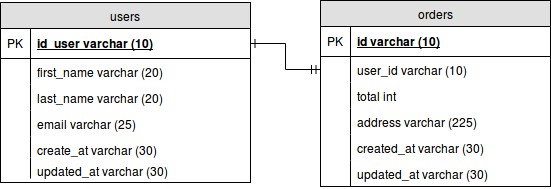

The diagram above was exported from draw.io. Its source (the exported page's mxGraphModel, read from the mxfile embedded in the PNG):
<mxGraphModel dx="809" dy="385" grid="1" gridSize="10" guides="1" tooltips="1" connect="1" arrows="1" fold="1" page="1" pageScale="1" pageWidth="826" pageHeight="1169" background="#ffffff" math="0" shadow="0">
  <root>
    <mxCell id="0" />
    <mxCell id="1" parent="0" />
    <mxCell id="18" style="edgeStyle=orthogonalEdgeStyle;rounded=0;html=1;exitX=0.5;exitY=1;entryX=0.5;entryY=1;jettySize=auto;orthogonalLoop=1;" edge="1" parent="1">
      <mxGeometry relative="1" as="geometry">
        <mxPoint x="110" y="310" as="sourcePoint" />
        <mxPoint x="110" y="310" as="targetPoint" />
      </mxGeometry>
    </mxCell>
    <mxCell id="41" value="orders" style="swimlane;html=1;fontStyle=0;childLayout=stackLayout;horizontal=1;startSize=26;fillColor=#e0e0e0;horizontalStack=0;resizeParent=1;resizeLast=0;collapsible=1;marginBottom=0;swimlaneFillColor=#ffffff;align=center;" vertex="1" parent="1">
      <mxGeometry x="360" y="268" width="230" height="186" as="geometry" />
    </mxCell>
    <mxCell id="42" value="id varchar (10)" style="shape=partialRectangle;top=0;left=0;right=0;bottom=1;html=1;align=left;verticalAlign=middle;fillColor=none;spacingLeft=34;spacingRight=4;whiteSpace=wrap;overflow=hidden;rotatable=0;points=[[0,0.5],[1,0.5]];portConstraint=eastwest;dropTarget=0;fontStyle=5;" vertex="1" parent="41">
      <mxGeometry y="26" width="230" height="30" as="geometry" />
    </mxCell>
    <mxCell id="43" value="PK" style="shape=partialRectangle;top=0;left=0;bottom=0;html=1;fillColor=none;align=left;verticalAlign=middle;spacingLeft=4;spacingRight=4;whiteSpace=wrap;overflow=hidden;rotatable=0;points=[];portConstraint=eastwest;part=1;" vertex="1" connectable="0" parent="42">
      <mxGeometry width="30" height="30" as="geometry" />
    </mxCell>
    <mxCell id="44" value="user_id varchar (10)" style="shape=partialRectangle;top=0;left=0;right=0;bottom=0;html=1;align=left;verticalAlign=top;fillColor=none;spacingLeft=34;spacingRight=4;whiteSpace=wrap;overflow=hidden;rotatable=0;points=[[0,0.5],[1,0.5]];portConstraint=eastwest;dropTarget=0;" vertex="1" parent="41">
      <mxGeometry y="56" width="230" height="26" as="geometry" />
    </mxCell>
    <mxCell id="45" value="" style="shape=partialRectangle;top=0;left=0;bottom=0;html=1;fillColor=none;align=left;verticalAlign=top;spacingLeft=4;spacingRight=4;whiteSpace=wrap;overflow=hidden;rotatable=0;points=[];portConstraint=eastwest;part=1;" vertex="1" connectable="0" parent="44">
      <mxGeometry width="30" height="26" as="geometry" />
    </mxCell>
    <mxCell id="46" value="total int " style="shape=partialRectangle;top=0;left=0;right=0;bottom=0;html=1;align=left;verticalAlign=top;fillColor=none;spacingLeft=34;spacingRight=4;whiteSpace=wrap;overflow=hidden;rotatable=0;points=[[0,0.5],[1,0.5]];portConstraint=eastwest;dropTarget=0;" vertex="1" parent="41">
      <mxGeometry y="82" width="230" height="26" as="geometry" />
    </mxCell>
    <mxCell id="47" value="" style="shape=partialRectangle;top=0;left=0;bottom=0;html=1;fillColor=none;align=left;verticalAlign=top;spacingLeft=4;spacingRight=4;whiteSpace=wrap;overflow=hidden;rotatable=0;points=[];portConstraint=eastwest;part=1;" vertex="1" connectable="0" parent="46">
      <mxGeometry width="30" height="26" as="geometry" />
    </mxCell>
    <mxCell id="48" value="address varchar (225)" style="shape=partialRectangle;top=0;left=0;right=0;bottom=0;html=1;align=left;verticalAlign=top;fillColor=none;spacingLeft=34;spacingRight=4;whiteSpace=wrap;overflow=hidden;rotatable=0;points=[[0,0.5],[1,0.5]];portConstraint=eastwest;dropTarget=0;" vertex="1" parent="41">
      <mxGeometry y="108" width="230" height="26" as="geometry" />
    </mxCell>
    <mxCell id="49" value="" style="shape=partialRectangle;top=0;left=0;bottom=0;html=1;fillColor=none;align=left;verticalAlign=top;spacingLeft=4;spacingRight=4;whiteSpace=wrap;overflow=hidden;rotatable=0;points=[];portConstraint=eastwest;part=1;" vertex="1" connectable="0" parent="48">
      <mxGeometry width="30" height="26" as="geometry" />
    </mxCell>
    <mxCell id="78" value="created_at varchar (30)" style="shape=partialRectangle;top=0;left=0;right=0;bottom=0;html=1;align=left;verticalAlign=top;fillColor=none;spacingLeft=34;spacingRight=4;whiteSpace=wrap;overflow=hidden;rotatable=0;points=[[0,0.5],[1,0.5]];portConstraint=eastwest;dropTarget=0;" vertex="1" parent="41">
      <mxGeometry y="134" width="230" height="26" as="geometry" />
    </mxCell>
    <mxCell id="79" value="" style="shape=partialRectangle;top=0;left=0;bottom=0;html=1;fillColor=none;align=left;verticalAlign=top;spacingLeft=4;spacingRight=4;whiteSpace=wrap;overflow=hidden;rotatable=0;points=[];portConstraint=eastwest;part=1;" vertex="1" connectable="0" parent="78">
      <mxGeometry width="30" height="26" as="geometry" />
    </mxCell>
    <mxCell id="80" value="updated_at varchar (30)" style="shape=partialRectangle;top=0;left=0;right=0;bottom=0;html=1;align=left;verticalAlign=top;fillColor=none;spacingLeft=34;spacingRight=4;whiteSpace=wrap;overflow=hidden;rotatable=0;points=[[0,0.5],[1,0.5]];portConstraint=eastwest;dropTarget=0;" vertex="1" parent="41">
      <mxGeometry y="160" width="230" height="26" as="geometry" />
    </mxCell>
    <mxCell id="81" value="" style="shape=partialRectangle;top=0;left=0;bottom=0;html=1;fillColor=none;align=left;verticalAlign=top;spacingLeft=4;spacingRight=4;whiteSpace=wrap;overflow=hidden;rotatable=0;points=[];portConstraint=eastwest;part=1;" vertex="1" connectable="0" parent="80">
      <mxGeometry width="30" height="26" as="geometry" />
    </mxCell>
    <mxCell id="52" value="users" style="swimlane;html=1;fontStyle=0;childLayout=stackLayout;horizontal=1;startSize=26;fillColor=#e0e0e0;horizontalStack=0;resizeParent=1;resizeLast=0;collapsible=1;marginBottom=0;swimlaneFillColor=#ffffff;align=center;" vertex="1" parent="1">
      <mxGeometry x="40" y="270" width="250" height="180" as="geometry" />
    </mxCell>
    <mxCell id="53" value="id_user varchar (10)" style="shape=partialRectangle;top=0;left=0;right=0;bottom=1;html=1;align=left;verticalAlign=middle;fillColor=none;spacingLeft=34;spacingRight=4;whiteSpace=wrap;overflow=hidden;rotatable=0;points=[[0,0.5],[1,0.5]];portConstraint=eastwest;dropTarget=0;fontStyle=5;" vertex="1" parent="52">
      <mxGeometry y="26" width="250" height="30" as="geometry" />
    </mxCell>
    <mxCell id="54" value="PK" style="shape=partialRectangle;top=0;left=0;bottom=0;html=1;fillColor=none;align=left;verticalAlign=middle;spacingLeft=4;spacingRight=4;whiteSpace=wrap;overflow=hidden;rotatable=0;points=[];portConstraint=eastwest;part=1;" vertex="1" connectable="0" parent="53">
      <mxGeometry width="30" height="30" as="geometry" />
    </mxCell>
    <mxCell id="55" value="first_name varchar (20)" style="shape=partialRectangle;top=0;left=0;right=0;bottom=0;html=1;align=left;verticalAlign=top;fillColor=none;spacingLeft=34;spacingRight=4;whiteSpace=wrap;overflow=hidden;rotatable=0;points=[[0,0.5],[1,0.5]];portConstraint=eastwest;dropTarget=0;" vertex="1" parent="52">
      <mxGeometry y="56" width="250" height="26" as="geometry" />
    </mxCell>
    <mxCell id="56" value="" style="shape=partialRectangle;top=0;left=0;bottom=0;html=1;fillColor=none;align=left;verticalAlign=top;spacingLeft=4;spacingRight=4;whiteSpace=wrap;overflow=hidden;rotatable=0;points=[];portConstraint=eastwest;part=1;" vertex="1" connectable="0" parent="55">
      <mxGeometry width="30" height="26" as="geometry" />
    </mxCell>
    <mxCell id="57" value="last_name varchar (20)" style="shape=partialRectangle;top=0;left=0;right=0;bottom=0;html=1;align=left;verticalAlign=top;fillColor=none;spacingLeft=34;spacingRight=4;whiteSpace=wrap;overflow=hidden;rotatable=0;points=[[0,0.5],[1,0.5]];portConstraint=eastwest;dropTarget=0;" vertex="1" parent="52">
      <mxGeometry y="82" width="250" height="26" as="geometry" />
    </mxCell>
    <mxCell id="58" value="" style="shape=partialRectangle;top=0;left=0;bottom=0;html=1;fillColor=none;align=left;verticalAlign=top;spacingLeft=4;spacingRight=4;whiteSpace=wrap;overflow=hidden;rotatable=0;points=[];portConstraint=eastwest;part=1;" vertex="1" connectable="0" parent="57">
      <mxGeometry width="30" height="26" as="geometry" />
    </mxCell>
    <mxCell id="59" value="email varchar (25)" style="shape=partialRectangle;top=0;left=0;right=0;bottom=0;html=1;align=left;verticalAlign=top;fillColor=none;spacingLeft=34;spacingRight=4;whiteSpace=wrap;overflow=hidden;rotatable=0;points=[[0,0.5],[1,0.5]];portConstraint=eastwest;dropTarget=0;" vertex="1" parent="52">
      <mxGeometry y="108" width="250" height="26" as="geometry" />
    </mxCell>
    <mxCell id="60" value="" style="shape=partialRectangle;top=0;left=0;bottom=0;html=1;fillColor=none;align=left;verticalAlign=top;spacingLeft=4;spacingRight=4;whiteSpace=wrap;overflow=hidden;rotatable=0;points=[];portConstraint=eastwest;part=1;" vertex="1" connectable="0" parent="59">
      <mxGeometry width="30" height="26" as="geometry" />
    </mxCell>
    <mxCell id="71" value="create_at varchar (30)" style="shape=partialRectangle;top=0;left=0;right=0;bottom=0;html=1;align=left;verticalAlign=top;fillColor=none;spacingLeft=34;spacingRight=4;whiteSpace=wrap;overflow=hidden;rotatable=0;points=[[0,0.5],[1,0.5]];portConstraint=eastwest;dropTarget=0;" vertex="1" parent="52">
      <mxGeometry y="134" width="250" height="21" as="geometry" />
    </mxCell>
    <mxCell id="72" value="" style="shape=partialRectangle;top=0;left=0;bottom=0;html=1;fillColor=none;align=left;verticalAlign=top;spacingLeft=4;spacingRight=4;whiteSpace=wrap;overflow=hidden;rotatable=0;points=[];portConstraint=eastwest;part=1;" vertex="1" connectable="0" parent="71">
      <mxGeometry width="30" height="21" as="geometry" />
    </mxCell>
    <mxCell id="74" value="updated_at varchar (30)" style="shape=partialRectangle;top=0;left=0;right=0;bottom=0;html=1;align=left;verticalAlign=top;fillColor=none;spacingLeft=34;spacingRight=4;whiteSpace=wrap;overflow=hidden;rotatable=0;points=[[0,0.5],[1,0.5]];portConstraint=eastwest;dropTarget=0;" vertex="1" parent="52">
      <mxGeometry y="155" width="250" height="21" as="geometry" />
    </mxCell>
    <mxCell id="75" value="" style="shape=partialRectangle;top=0;left=0;bottom=0;html=1;fillColor=none;align=left;verticalAlign=top;spacingLeft=4;spacingRight=4;whiteSpace=wrap;overflow=hidden;rotatable=0;points=[];portConstraint=eastwest;part=1;" vertex="1" connectable="0" parent="74">
      <mxGeometry width="30" height="21" as="geometry" />
    </mxCell>
    <mxCell id="82" style="edgeStyle=orthogonalEdgeStyle;rounded=0;html=1;exitX=0;exitY=0.5;entryX=1;entryY=0.5;startSize=7;endSize=7;jettySize=auto;orthogonalLoop=1;startArrow=ERmandOne;startFill=0;endArrow=ERone;endFill=0;" edge="1" parent="1" source="44" target="53">
      <mxGeometry relative="1" as="geometry" />
    </mxCell>
  </root>
</mxGraphModel>